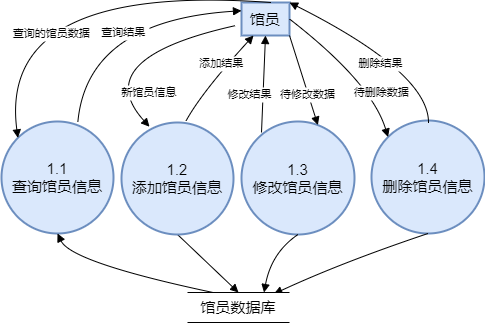

The diagram above was exported from draw.io. Its source (the exported page's mxGraphModel, read from the mxfile embedded in the PNG):
<mxGraphModel dx="1050" dy="541" grid="1" gridSize="10" guides="1" tooltips="1" connect="1" arrows="1" fold="1" page="1" pageScale="1" pageWidth="827" pageHeight="1169" math="0" shadow="0">
  <root>
    <mxCell id="0" />
    <mxCell id="1" parent="0" />
    <mxCell id="1Po2q-H9luTiHAjbBbDB-1" value="馆员" style="whiteSpace=wrap;strokeWidth=2;fontSize=15;fillColor=#dae8fc;strokeColor=#6c8ebf;" vertex="1" parent="1">
      <mxGeometry x="280" y="120" width="48" height="33" as="geometry" />
    </mxCell>
    <mxCell id="1Po2q-H9luTiHAjbBbDB-2" value="1.1&#10;查询馆员信息" style="ellipse;aspect=fixed;strokeWidth=2;whiteSpace=wrap;fontSize=15;fillColor=#dae8fc;strokeColor=#6c8ebf;" vertex="1" parent="1">
      <mxGeometry x="40" y="239" width="112" height="112" as="geometry" />
    </mxCell>
    <mxCell id="1Po2q-H9luTiHAjbBbDB-5" value="1.3&#10;修改馆员信息" style="ellipse;aspect=fixed;strokeWidth=2;whiteSpace=wrap;fontSize=15;fillColor=#dae8fc;strokeColor=#6c8ebf;" vertex="1" parent="1">
      <mxGeometry x="280" y="239" width="113" height="113" as="geometry" />
    </mxCell>
    <mxCell id="1Po2q-H9luTiHAjbBbDB-6" value="1.4&#10;删除馆员信息" style="ellipse;aspect=fixed;strokeWidth=2;whiteSpace=wrap;fontSize=15;fillColor=#dae8fc;strokeColor=#6c8ebf;" vertex="1" parent="1">
      <mxGeometry x="410" y="238" width="113" height="113" as="geometry" />
    </mxCell>
    <mxCell id="1Po2q-H9luTiHAjbBbDB-7" value="查询的馆员数据" style="curved=1;startArrow=none;endArrow=block;exitX=0.6063668388622468;exitY=0.003030430186878551;entryX=0;entryY=0;rounded=0;entryDx=0;entryDy=0;" edge="1" parent="1" source="1Po2q-H9luTiHAjbBbDB-1" target="1Po2q-H9luTiHAjbBbDB-2">
      <mxGeometry x="0.0049" y="46" relative="1" as="geometry">
        <Array as="points">
          <mxPoint x="36" y="100" />
        </Array>
        <mxPoint as="offset" />
      </mxGeometry>
    </mxCell>
    <mxCell id="1Po2q-H9luTiHAjbBbDB-8" value="查询结果" style="curved=1;startArrow=none;endArrow=block;exitX=0.682;exitY=0.002;rounded=0;exitDx=0;exitDy=0;entryX=0;entryY=0.25;entryDx=0;entryDy=0;exitPerimeter=0;" edge="1" parent="1" source="1Po2q-H9luTiHAjbBbDB-2" target="1Po2q-H9luTiHAjbBbDB-1">
      <mxGeometry x="0.0708" y="-14" relative="1" as="geometry">
        <Array as="points">
          <mxPoint x="126" y="138" />
        </Array>
        <mxPoint x="260" y="80" as="targetPoint" />
        <mxPoint as="offset" />
      </mxGeometry>
    </mxCell>
    <mxCell id="1Po2q-H9luTiHAjbBbDB-9" value="" style="curved=1;startArrow=none;endArrow=block;exitX=0;exitY=0.75;rounded=0;exitDx=0;exitDy=0;entryX=0.5;entryY=1;entryDx=0;entryDy=0;" edge="1" parent="1" source="S_Y3ThS61Z6HkbvoGPre-1" target="1Po2q-H9luTiHAjbBbDB-2">
      <mxGeometry relative="1" as="geometry">
        <Array as="points">
          <mxPoint x="110" y="380" />
        </Array>
        <mxPoint x="70" y="420" as="targetPoint" />
      </mxGeometry>
    </mxCell>
    <mxCell id="1Po2q-H9luTiHAjbBbDB-10" value="新馆员信息" style="curved=1;startArrow=none;endArrow=block;exitX=-0.125;exitY=0.7;entryX=0.25;entryY=0.038;rounded=0;entryDx=0;entryDy=0;entryPerimeter=0;exitDx=0;exitDy=0;exitPerimeter=0;" edge="1" parent="1" source="1Po2q-H9luTiHAjbBbDB-1" target="1Po2q-H9luTiHAjbBbDB-4">
      <mxGeometry x="0.792" y="23" relative="1" as="geometry">
        <Array as="points">
          <mxPoint x="126" y="176" />
        </Array>
        <mxPoint as="offset" />
      </mxGeometry>
    </mxCell>
    <mxCell id="1Po2q-H9luTiHAjbBbDB-11" value="添加结果" style="curved=1;startArrow=none;endArrow=block;exitX=0.575;exitY=-0.012;entryX=0.25;entryY=1;rounded=0;exitDx=0;exitDy=0;exitPerimeter=0;entryDx=0;entryDy=0;" edge="1" parent="1" source="1Po2q-H9luTiHAjbBbDB-4" target="1Po2q-H9luTiHAjbBbDB-1">
      <mxGeometry x="0.2437" y="5" relative="1" as="geometry">
        <Array as="points">
          <mxPoint x="240" y="210" />
        </Array>
        <mxPoint as="offset" />
      </mxGeometry>
    </mxCell>
    <mxCell id="1Po2q-H9luTiHAjbBbDB-12" value="" style="curved=1;startArrow=none;endArrow=block;exitX=0.5;exitY=1;rounded=0;exitDx=0;exitDy=0;entryX=0;entryY=0.5;entryDx=0;entryDy=0;" edge="1" parent="1" source="1Po2q-H9luTiHAjbBbDB-4" target="S_Y3ThS61Z6HkbvoGPre-1">
      <mxGeometry relative="1" as="geometry">
        <Array as="points" />
        <mxPoint x="180" y="410" as="targetPoint" />
      </mxGeometry>
    </mxCell>
    <mxCell id="1Po2q-H9luTiHAjbBbDB-13" value="待修改数据" style="curved=1;startArrow=none;endArrow=block;rounded=0;exitX=1;exitY=1;exitDx=0;exitDy=0;entryX=0.676;entryY=0.032;entryDx=0;entryDy=0;entryPerimeter=0;" edge="1" parent="1" source="1Po2q-H9luTiHAjbBbDB-1" target="1Po2q-H9luTiHAjbBbDB-5">
      <mxGeometry x="0.2954" relative="1" as="geometry">
        <Array as="points" />
        <mxPoint x="290" y="500" as="sourcePoint" />
        <mxPoint x="400" y="350" as="targetPoint" />
        <mxPoint as="offset" />
      </mxGeometry>
    </mxCell>
    <mxCell id="1Po2q-H9luTiHAjbBbDB-14" value="修改结果" style="curved=1;startArrow=none;endArrow=block;rounded=0;exitX=0.177;exitY=0.097;exitDx=0;exitDy=0;exitPerimeter=0;entryX=0.5;entryY=1;entryDx=0;entryDy=0;" edge="1" parent="1" source="1Po2q-H9luTiHAjbBbDB-5" target="1Po2q-H9luTiHAjbBbDB-1">
      <mxGeometry x="-0.2162" y="13" relative="1" as="geometry">
        <Array as="points" />
        <mxPoint x="292" y="153" as="targetPoint" />
        <mxPoint as="offset" />
      </mxGeometry>
    </mxCell>
    <mxCell id="1Po2q-H9luTiHAjbBbDB-15" value="" style="curved=1;startArrow=none;endArrow=block;rounded=0;exitX=0.5;exitY=1;exitDx=0;exitDy=0;entryX=0;entryY=0.25;entryDx=0;entryDy=0;" edge="1" parent="1" source="1Po2q-H9luTiHAjbBbDB-5" target="S_Y3ThS61Z6HkbvoGPre-1">
      <mxGeometry relative="1" as="geometry">
        <Array as="points">
          <mxPoint x="310" y="370" />
        </Array>
        <mxPoint x="420" y="380" as="sourcePoint" />
        <mxPoint x="470" y="430" as="targetPoint" />
      </mxGeometry>
    </mxCell>
    <mxCell id="1Po2q-H9luTiHAjbBbDB-16" value="待删除数据" style="curved=1;startArrow=none;endArrow=block;exitX=1;exitY=0.5;entryX=0;entryY=0;rounded=0;exitDx=0;exitDy=0;entryDx=0;entryDy=0;" edge="1" parent="1" source="1Po2q-H9luTiHAjbBbDB-1" target="1Po2q-H9luTiHAjbBbDB-6">
      <mxGeometry x="0.4458" y="7" relative="1" as="geometry">
        <Array as="points">
          <mxPoint x="410" y="200" />
        </Array>
        <mxPoint as="offset" />
      </mxGeometry>
    </mxCell>
    <mxCell id="1Po2q-H9luTiHAjbBbDB-17" value="删除结果" style="curved=1;startArrow=none;endArrow=block;entryX=1;entryY=0;rounded=0;entryDx=0;entryDy=0;" edge="1" parent="1" target="1Po2q-H9luTiHAjbBbDB-1">
      <mxGeometry x="-0.0617" y="12" relative="1" as="geometry">
        <Array as="points">
          <mxPoint x="467" y="190" />
        </Array>
        <mxPoint x="467" y="240" as="sourcePoint" />
        <mxPoint x="-1" as="offset" />
      </mxGeometry>
    </mxCell>
    <mxCell id="1Po2q-H9luTiHAjbBbDB-18" value="" style="curved=1;startArrow=none;endArrow=block;exitX=0.5;exitY=1;rounded=0;exitDx=0;exitDy=0;entryX=0.047;entryY=0.153;entryDx=0;entryDy=0;entryPerimeter=0;" edge="1" parent="1" source="1Po2q-H9luTiHAjbBbDB-6" target="S_Y3ThS61Z6HkbvoGPre-1">
      <mxGeometry relative="1" as="geometry">
        <Array as="points">
          <mxPoint x="380" y="380" />
        </Array>
        <mxPoint x="410" y="460" as="targetPoint" />
      </mxGeometry>
    </mxCell>
    <mxCell id="S_Y3ThS61Z6HkbvoGPre-1" value="&lt;div style=&quot;text-align: left;&quot;&gt;&lt;span style=&quot;font-size: 15px; background-color: initial;&quot;&gt;馆员数据库&lt;/span&gt;&lt;br&gt;&lt;/div&gt;" style="shape=partialRectangle;whiteSpace=wrap;html=1;top=0;bottom=0;direction=south;" vertex="1" parent="1">
      <mxGeometry x="226" y="410" width="102" height="30" as="geometry" />
    </mxCell>
    <mxCell id="1Po2q-H9luTiHAjbBbDB-4" value="1.2&#10;添加馆员信息" style="ellipse;aspect=fixed;strokeWidth=2;whiteSpace=wrap;fontSize=15;fillColor=#dae8fc;strokeColor=#6c8ebf;" vertex="1" parent="1">
      <mxGeometry x="160" y="240" width="112" height="112" as="geometry" />
    </mxCell>
  </root>
</mxGraphModel>